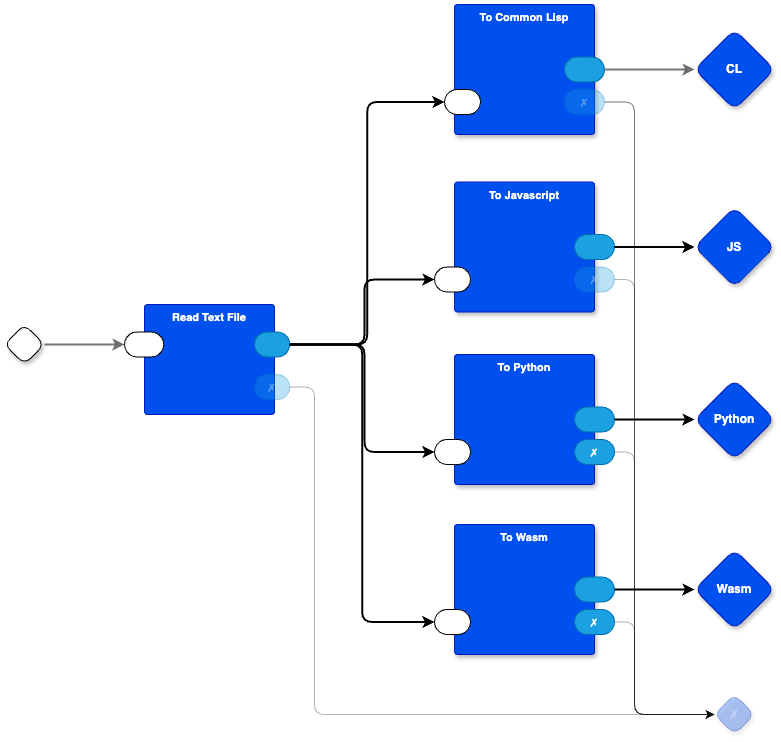

The diagram above was exported from draw.io. Its source (the exported page's mxGraphModel, read from the mxfile embedded in the PNG):
<mxGraphModel dx="799" dy="661" grid="1" gridSize="10" guides="1" tooltips="1" connect="1" arrows="1" fold="1" page="1" pageScale="1" pageWidth="850" pageHeight="1100" math="0" shadow="0">
  <root>
    <mxCell id="3xi6nxvaox7o56Fb37sG-0" />
    <mxCell id="3xi6nxvaox7o56Fb37sG-1" parent="3xi6nxvaox7o56Fb37sG-0" />
    <mxCell id="3xi6nxvaox7o56Fb37sG-2" style="edgeStyle=orthogonalEdgeStyle;shape=connector;rounded=1;jumpStyle=arc;orthogonalLoop=1;jettySize=auto;html=1;exitX=1;exitY=0.5;exitDx=0;exitDy=0;exitPerimeter=0;entryX=0;entryY=0.5;entryDx=0;entryDy=0;entryPerimeter=0;labelBackgroundColor=default;strokeColor=#666666;strokeWidth=2;fontFamily=Helvetica;fontSize=11;fontColor=default;endArrow=classic;fillColor=#f5f5f5;opacity=90;" parent="3xi6nxvaox7o56Fb37sG-1" source="3xi6nxvaox7o56Fb37sG-3" target="3xi6nxvaox7o56Fb37sG-13" edge="1">
      <mxGeometry relative="1" as="geometry" />
    </mxCell>
    <mxCell id="3xi6nxvaox7o56Fb37sG-3" value="" style="rhombus;whiteSpace=wrap;html=1;rounded=1;fontStyle=1;glass=0;sketch=0;fontSize=12;points=[[0,0.5,0,0,0],[0.5,0,0,0,0],[0.5,1,0,0,0],[1,0.5,0,0,0]];shadow=1;fontFamily=Helvetica;fontColor=default;" parent="3xi6nxvaox7o56Fb37sG-1" vertex="1">
      <mxGeometry x="40" y="360" width="40" height="40" as="geometry" />
    </mxCell>
    <mxCell id="3xi6nxvaox7o56Fb37sG-4" value="CL" style="rhombus;whiteSpace=wrap;html=1;rounded=1;fillColor=#0050ef;fontColor=#ffffff;strokeColor=#001DBC;fontStyle=1;glass=0;sketch=0;fontSize=12;points=[[0,0.5,0,0,0],[0.5,0,0,0,0],[0.5,1,0,0,0],[1,0.5,0,0,0]];shadow=1;fontFamily=Helvetica;" parent="3xi6nxvaox7o56Fb37sG-1" vertex="1">
      <mxGeometry x="730" y="65" width="80" height="80" as="geometry" />
    </mxCell>
    <mxCell id="3xi6nxvaox7o56Fb37sG-5" value="To Common Lisp" style="rounded=1;whiteSpace=wrap;html=1;sketch=0;container=1;recursiveResize=0;verticalAlign=top;arcSize=6;fontStyle=1;autosize=0;points=[];absoluteArcSize=1;shadow=1;strokeColor=#001DBC;fillColor=#0050ef;fontColor=#ffffff;fontFamily=Helvetica;fontSize=11;" parent="3xi6nxvaox7o56Fb37sG-1" vertex="1">
      <mxGeometry x="490" y="40" width="140" height="130" as="geometry">
        <mxRectangle x="-98" y="-1230" width="99" height="26" as="alternateBounds" />
      </mxGeometry>
    </mxCell>
    <mxCell id="3xi6nxvaox7o56Fb37sG-6" value="" style="rounded=1;whiteSpace=wrap;html=1;sketch=0;points=[[0,0.5,0,0,0],[1,0.5,0,0,0]];arcSize=50;fontFamily=Helvetica;fontSize=11;fontColor=default;" parent="3xi6nxvaox7o56Fb37sG-5" vertex="1">
      <mxGeometry x="-10" y="85" width="36" height="25" as="geometry" />
    </mxCell>
    <mxCell id="3xi6nxvaox7o56Fb37sG-7" value="" style="rounded=1;whiteSpace=wrap;html=1;sketch=0;points=[[0,0.5,0,0,0],[1,0.5,0,0,0]];fillColor=#1ba1e2;fontColor=#ffffff;strokeColor=#006EAF;arcSize=50;fontFamily=Helvetica;fontSize=11;" parent="3xi6nxvaox7o56Fb37sG-5" vertex="1">
      <mxGeometry x="110" y="52.5" width="40" height="25" as="geometry" />
    </mxCell>
    <mxCell id="3xi6nxvaox7o56Fb37sG-8" value="✗" style="rounded=1;whiteSpace=wrap;html=1;sketch=0;points=[[0,0.5,0,0,0],[1,0.5,0,0,0]];fillColor=#1ba1e2;fontColor=#ffffff;strokeColor=#006EAF;arcSize=50;fontFamily=Helvetica;fontSize=11;opacity=30;textOpacity=30;" parent="3xi6nxvaox7o56Fb37sG-5" vertex="1">
      <mxGeometry x="110" y="85" width="40" height="25" as="geometry" />
    </mxCell>
    <mxCell id="3xi6nxvaox7o56Fb37sG-9" style="edgeStyle=orthogonalEdgeStyle;shape=connector;rounded=1;jumpStyle=arc;orthogonalLoop=1;jettySize=auto;html=1;exitX=1;exitY=0.5;exitDx=0;exitDy=0;exitPerimeter=0;entryX=0;entryY=0.5;entryDx=0;entryDy=0;entryPerimeter=0;labelBackgroundColor=default;strokeColor=#666666;strokeWidth=2;fontFamily=Helvetica;fontSize=11;fontColor=default;endArrow=classic;fillColor=#f5f5f5;opacity=90;" parent="3xi6nxvaox7o56Fb37sG-1" source="3xi6nxvaox7o56Fb37sG-7" target="3xi6nxvaox7o56Fb37sG-4" edge="1">
      <mxGeometry relative="1" as="geometry" />
    </mxCell>
    <mxCell id="3xi6nxvaox7o56Fb37sG-10" value="✗" style="rhombus;whiteSpace=wrap;html=1;rounded=1;fillColor=#0050ef;fontColor=#ffffff;strokeColor=#001DBC;fontStyle=1;glass=0;sketch=0;fontSize=12;points=[[0,0.5,0,0,0],[0.5,0,0,0,0],[0.5,1,0,0,0],[1,0.5,0,0,0]];shadow=1;fontFamily=Helvetica;opacity=30;textOpacity=30;" parent="3xi6nxvaox7o56Fb37sG-1" vertex="1">
      <mxGeometry x="750" y="730" width="40" height="40" as="geometry" />
    </mxCell>
    <mxCell id="3xi6nxvaox7o56Fb37sG-11" style="edgeStyle=orthogonalEdgeStyle;shape=connector;rounded=1;jumpStyle=arc;orthogonalLoop=1;jettySize=auto;html=1;exitX=1;exitY=0.5;exitDx=0;exitDy=0;exitPerimeter=0;entryX=0;entryY=0.5;entryDx=0;entryDy=0;entryPerimeter=0;labelBackgroundColor=default;strokeColor=#666666;strokeWidth=1;fontFamily=Helvetica;fontSize=11;fontColor=default;endArrow=classic;fillColor=#f5f5f5;opacity=90;" parent="3xi6nxvaox7o56Fb37sG-1" source="3xi6nxvaox7o56Fb37sG-8" target="3xi6nxvaox7o56Fb37sG-10" edge="1">
      <mxGeometry relative="1" as="geometry">
        <Array as="points">
          <mxPoint x="670" y="138" />
          <mxPoint x="670" y="750" />
        </Array>
      </mxGeometry>
    </mxCell>
    <mxCell id="3xi6nxvaox7o56Fb37sG-12" value="Read Text File" style="rounded=1;whiteSpace=wrap;html=1;sketch=0;container=1;recursiveResize=0;verticalAlign=top;arcSize=6;fontStyle=1;autosize=0;points=[];absoluteArcSize=1;shadow=0;strokeColor=#001DBC;fillColor=#0050ef;fontColor=#ffffff;fontFamily=Helvetica;fontSize=11;" parent="3xi6nxvaox7o56Fb37sG-1" vertex="1">
      <mxGeometry x="180" y="340" width="130" height="110" as="geometry">
        <mxRectangle x="-98" y="-1230" width="99" height="26" as="alternateBounds" />
      </mxGeometry>
    </mxCell>
    <mxCell id="3xi6nxvaox7o56Fb37sG-13" value="" style="rounded=1;whiteSpace=wrap;html=1;sketch=0;points=[[0,0.5,0,0,0],[1,0.5,0,0,0]];arcSize=50;fontFamily=Helvetica;fontSize=11;fontColor=default;" parent="3xi6nxvaox7o56Fb37sG-12" vertex="1">
      <mxGeometry x="-20" y="27.5" width="39.25" height="25" as="geometry" />
    </mxCell>
    <mxCell id="3xi6nxvaox7o56Fb37sG-14" value="✗" style="rounded=1;whiteSpace=wrap;html=1;sketch=0;points=[[0,0.5,0,0,0],[1,0.5,0,0,0]];fillColor=#1ba1e2;fontColor=#ffffff;strokeColor=#006EAF;arcSize=50;fontFamily=Helvetica;fontSize=11;textOpacity=30;opacity=30;" parent="3xi6nxvaox7o56Fb37sG-12" vertex="1">
      <mxGeometry x="110" y="70" width="35.25" height="25" as="geometry" />
    </mxCell>
    <mxCell id="3xi6nxvaox7o56Fb37sG-15" value="" style="rounded=1;whiteSpace=wrap;html=1;sketch=0;points=[[0,0.5,0,0,0],[1,0.5,0,0,0]];fillColor=#1ba1e2;fontColor=#ffffff;strokeColor=#006EAF;arcSize=50;fontFamily=Helvetica;fontSize=11;" parent="3xi6nxvaox7o56Fb37sG-12" vertex="1">
      <mxGeometry x="110" y="27.5" width="35.25" height="25" as="geometry" />
    </mxCell>
    <mxCell id="3xi6nxvaox7o56Fb37sG-16" style="edgeStyle=orthogonalEdgeStyle;rounded=1;orthogonalLoop=1;jettySize=auto;html=1;exitX=1;exitY=0.5;exitDx=0;exitDy=0;exitPerimeter=0;entryX=0;entryY=0.5;entryDx=0;entryDy=0;entryPerimeter=0;strokeWidth=2;" parent="3xi6nxvaox7o56Fb37sG-1" source="3xi6nxvaox7o56Fb37sG-15" target="3xi6nxvaox7o56Fb37sG-6" edge="1">
      <mxGeometry relative="1" as="geometry" />
    </mxCell>
    <mxCell id="3xi6nxvaox7o56Fb37sG-17" style="edgeStyle=orthogonalEdgeStyle;rounded=1;orthogonalLoop=1;jettySize=auto;html=1;exitX=1;exitY=0.5;exitDx=0;exitDy=0;exitPerimeter=0;entryX=0;entryY=0.5;entryDx=0;entryDy=0;entryPerimeter=0;opacity=30;" parent="3xi6nxvaox7o56Fb37sG-1" source="3xi6nxvaox7o56Fb37sG-14" target="3xi6nxvaox7o56Fb37sG-10" edge="1">
      <mxGeometry relative="1" as="geometry">
        <Array as="points">
          <mxPoint x="350" y="423" />
          <mxPoint x="350" y="750" />
        </Array>
      </mxGeometry>
    </mxCell>
    <mxCell id="3xi6nxvaox7o56Fb37sG-18" value="To Javascript" style="rounded=1;whiteSpace=wrap;html=1;sketch=0;container=1;recursiveResize=0;verticalAlign=top;arcSize=6;fontStyle=1;autosize=0;points=[];absoluteArcSize=1;shadow=1;strokeColor=#001DBC;fillColor=#0050ef;fontColor=#ffffff;fontFamily=Helvetica;fontSize=11;" parent="3xi6nxvaox7o56Fb37sG-1" vertex="1">
      <mxGeometry x="490" y="217.5" width="140" height="130" as="geometry">
        <mxRectangle x="-98" y="-1230" width="99" height="26" as="alternateBounds" />
      </mxGeometry>
    </mxCell>
    <mxCell id="3xi6nxvaox7o56Fb37sG-19" value="" style="rounded=1;whiteSpace=wrap;html=1;sketch=0;points=[[0,0.5,0,0,0],[1,0.5,0,0,0]];arcSize=50;fontFamily=Helvetica;fontSize=11;fontColor=default;" parent="3xi6nxvaox7o56Fb37sG-18" vertex="1">
      <mxGeometry x="-20" y="85" width="36" height="25" as="geometry" />
    </mxCell>
    <mxCell id="3xi6nxvaox7o56Fb37sG-20" value="✗" style="rounded=1;whiteSpace=wrap;html=1;sketch=0;points=[[0,0.5,0,0,0],[1,0.5,0,0,0]];fillColor=#1ba1e2;fontColor=#ffffff;strokeColor=#006EAF;arcSize=50;fontFamily=Helvetica;fontSize=11;textOpacity=30;opacity=30;" parent="3xi6nxvaox7o56Fb37sG-18" vertex="1">
      <mxGeometry x="120" y="85" width="40" height="25" as="geometry" />
    </mxCell>
    <mxCell id="3xi6nxvaox7o56Fb37sG-21" value="" style="rounded=1;whiteSpace=wrap;html=1;sketch=0;points=[[0,0.5,0,0,0],[1,0.5,0,0,0]];fillColor=#1ba1e2;fontColor=#ffffff;strokeColor=#006EAF;arcSize=50;fontFamily=Helvetica;fontSize=11;" parent="3xi6nxvaox7o56Fb37sG-18" vertex="1">
      <mxGeometry x="120" y="52.5" width="40" height="25" as="geometry" />
    </mxCell>
    <mxCell id="3xi6nxvaox7o56Fb37sG-22" style="edgeStyle=orthogonalEdgeStyle;rounded=1;orthogonalLoop=1;jettySize=auto;html=1;entryX=0;entryY=0.5;entryDx=0;entryDy=0;entryPerimeter=0;opacity=30;exitX=1;exitY=0.5;exitDx=0;exitDy=0;exitPerimeter=0;" parent="3xi6nxvaox7o56Fb37sG-1" source="3xi6nxvaox7o56Fb37sG-20" target="3xi6nxvaox7o56Fb37sG-10" edge="1">
      <mxGeometry relative="1" as="geometry">
        <Array as="points">
          <mxPoint x="650" y="315" />
          <mxPoint x="670" y="315" />
          <mxPoint x="670" y="750" />
        </Array>
      </mxGeometry>
    </mxCell>
    <mxCell id="3xi6nxvaox7o56Fb37sG-23" style="edgeStyle=orthogonalEdgeStyle;rounded=1;orthogonalLoop=1;jettySize=auto;html=1;exitX=1;exitY=0.5;exitDx=0;exitDy=0;exitPerimeter=0;entryX=0;entryY=0.5;entryDx=0;entryDy=0;entryPerimeter=0;strokeWidth=2;" parent="3xi6nxvaox7o56Fb37sG-1" source="3xi6nxvaox7o56Fb37sG-15" target="3xi6nxvaox7o56Fb37sG-19" edge="1">
      <mxGeometry relative="1" as="geometry">
        <Array as="points">
          <mxPoint x="400" y="380" />
          <mxPoint x="400" y="315" />
        </Array>
      </mxGeometry>
    </mxCell>
    <mxCell id="3xi6nxvaox7o56Fb37sG-24" value="JS" style="rhombus;whiteSpace=wrap;html=1;rounded=1;fillColor=#0050ef;fontColor=#ffffff;strokeColor=#001DBC;fontStyle=1;glass=0;sketch=0;fontSize=12;points=[[0,0.5,0,0,0],[0.5,0,0,0,0],[0.5,1,0,0,0],[1,0.5,0,0,0]];shadow=1;fontFamily=Helvetica;" parent="3xi6nxvaox7o56Fb37sG-1" vertex="1">
      <mxGeometry x="730" y="242.5" width="80" height="80" as="geometry" />
    </mxCell>
    <mxCell id="3xi6nxvaox7o56Fb37sG-25" style="edgeStyle=orthogonalEdgeStyle;rounded=1;orthogonalLoop=1;jettySize=auto;html=1;exitX=1;exitY=0.5;exitDx=0;exitDy=0;exitPerimeter=0;entryX=0;entryY=0.5;entryDx=0;entryDy=0;entryPerimeter=0;strokeWidth=2;" parent="3xi6nxvaox7o56Fb37sG-1" source="3xi6nxvaox7o56Fb37sG-21" target="3xi6nxvaox7o56Fb37sG-24" edge="1">
      <mxGeometry relative="1" as="geometry" />
    </mxCell>
    <mxCell id="3xi6nxvaox7o56Fb37sG-26" value="To Python" style="rounded=1;whiteSpace=wrap;html=1;sketch=0;container=1;recursiveResize=0;verticalAlign=top;arcSize=6;fontStyle=1;autosize=0;points=[];absoluteArcSize=1;shadow=1;strokeColor=#001DBC;fillColor=#0050ef;fontColor=#ffffff;fontFamily=Helvetica;fontSize=11;" parent="3xi6nxvaox7o56Fb37sG-1" vertex="1">
      <mxGeometry x="490" y="390" width="140" height="130" as="geometry">
        <mxRectangle x="-98" y="-1230" width="99" height="26" as="alternateBounds" />
      </mxGeometry>
    </mxCell>
    <mxCell id="3xi6nxvaox7o56Fb37sG-27" value="" style="rounded=1;whiteSpace=wrap;html=1;sketch=0;points=[[0,0.5,0,0,0],[1,0.5,0,0,0]];arcSize=50;fontFamily=Helvetica;fontSize=11;fontColor=default;" parent="3xi6nxvaox7o56Fb37sG-26" vertex="1">
      <mxGeometry x="-20" y="85" width="36" height="25" as="geometry" />
    </mxCell>
    <mxCell id="3xi6nxvaox7o56Fb37sG-28" value="" style="rounded=1;whiteSpace=wrap;html=1;sketch=0;points=[[0,0.5,0,0,0],[1,0.5,0,0,0]];fillColor=#1ba1e2;fontColor=#ffffff;strokeColor=#006EAF;arcSize=50;fontFamily=Helvetica;fontSize=11;" parent="3xi6nxvaox7o56Fb37sG-26" vertex="1">
      <mxGeometry x="120" y="52.5" width="40" height="25" as="geometry" />
    </mxCell>
    <mxCell id="3xi6nxvaox7o56Fb37sG-29" value="✗" style="rounded=1;whiteSpace=wrap;html=1;sketch=0;points=[[0,0.5,0,0,0],[1,0.5,0,0,0]];fillColor=#1ba1e2;fontColor=#ffffff;strokeColor=#006EAF;arcSize=50;fontFamily=Helvetica;fontSize=11;" parent="3xi6nxvaox7o56Fb37sG-26" vertex="1">
      <mxGeometry x="120" y="85" width="40" height="25" as="geometry" />
    </mxCell>
    <mxCell id="3xi6nxvaox7o56Fb37sG-30" value="Python" style="rhombus;whiteSpace=wrap;html=1;rounded=1;fillColor=#0050ef;fontColor=#ffffff;strokeColor=#001DBC;fontStyle=1;glass=0;sketch=0;fontSize=12;points=[[0,0.5,0,0,0],[0.5,0,0,0,0],[0.5,1,0,0,0],[1,0.5,0,0,0]];shadow=1;fontFamily=Helvetica;" parent="3xi6nxvaox7o56Fb37sG-1" vertex="1">
      <mxGeometry x="730" y="415" width="80" height="80" as="geometry" />
    </mxCell>
    <mxCell id="3xi6nxvaox7o56Fb37sG-31" style="edgeStyle=orthogonalEdgeStyle;rounded=1;orthogonalLoop=1;jettySize=auto;html=1;exitX=1;exitY=0.5;exitDx=0;exitDy=0;exitPerimeter=0;entryX=0;entryY=0.5;entryDx=0;entryDy=0;entryPerimeter=0;strokeWidth=2;" parent="3xi6nxvaox7o56Fb37sG-1" source="3xi6nxvaox7o56Fb37sG-28" target="3xi6nxvaox7o56Fb37sG-30" edge="1">
      <mxGeometry relative="1" as="geometry" />
    </mxCell>
    <mxCell id="3xi6nxvaox7o56Fb37sG-32" style="edgeStyle=orthogonalEdgeStyle;rounded=1;orthogonalLoop=1;jettySize=auto;html=1;exitX=1;exitY=0.5;exitDx=0;exitDy=0;exitPerimeter=0;entryX=0;entryY=0.5;entryDx=0;entryDy=0;entryPerimeter=0;strokeWidth=2;" parent="3xi6nxvaox7o56Fb37sG-1" source="3xi6nxvaox7o56Fb37sG-15" target="3xi6nxvaox7o56Fb37sG-27" edge="1">
      <mxGeometry relative="1" as="geometry">
        <Array as="points">
          <mxPoint x="400" y="380" />
          <mxPoint x="400" y="488" />
        </Array>
      </mxGeometry>
    </mxCell>
    <mxCell id="3xi6nxvaox7o56Fb37sG-33" style="edgeStyle=orthogonalEdgeStyle;rounded=1;orthogonalLoop=1;jettySize=auto;html=1;exitX=1;exitY=0.5;exitDx=0;exitDy=0;exitPerimeter=0;entryX=0;entryY=0.5;entryDx=0;entryDy=0;entryPerimeter=0;opacity=30;" parent="3xi6nxvaox7o56Fb37sG-1" source="3xi6nxvaox7o56Fb37sG-29" target="3xi6nxvaox7o56Fb37sG-10" edge="1">
      <mxGeometry relative="1" as="geometry">
        <Array as="points">
          <mxPoint x="670" y="488" />
          <mxPoint x="670" y="750" />
        </Array>
      </mxGeometry>
    </mxCell>
    <mxCell id="3xi6nxvaox7o56Fb37sG-34" value="To Wasm" style="rounded=1;whiteSpace=wrap;html=1;sketch=0;container=1;recursiveResize=0;verticalAlign=top;arcSize=6;fontStyle=1;autosize=0;points=[];absoluteArcSize=1;shadow=1;strokeColor=#001DBC;fillColor=#0050ef;fontColor=#ffffff;fontFamily=Helvetica;fontSize=11;" parent="3xi6nxvaox7o56Fb37sG-1" vertex="1">
      <mxGeometry x="490" y="560" width="140" height="130" as="geometry">
        <mxRectangle x="-98" y="-1230" width="99" height="26" as="alternateBounds" />
      </mxGeometry>
    </mxCell>
    <mxCell id="3xi6nxvaox7o56Fb37sG-35" value="" style="rounded=1;whiteSpace=wrap;html=1;sketch=0;points=[[0,0.5,0,0,0],[1,0.5,0,0,0]];fillColor=#1ba1e2;fontColor=#ffffff;strokeColor=#006EAF;arcSize=50;fontFamily=Helvetica;fontSize=11;" parent="3xi6nxvaox7o56Fb37sG-34" vertex="1">
      <mxGeometry x="120" y="52.5" width="40" height="25" as="geometry" />
    </mxCell>
    <mxCell id="3xi6nxvaox7o56Fb37sG-36" value="✗" style="rounded=1;whiteSpace=wrap;html=1;sketch=0;points=[[0,0.5,0,0,0],[1,0.5,0,0,0]];fillColor=#1ba1e2;fontColor=#ffffff;strokeColor=#006EAF;arcSize=50;fontFamily=Helvetica;fontSize=11;" parent="3xi6nxvaox7o56Fb37sG-34" vertex="1">
      <mxGeometry x="120" y="85" width="40" height="25" as="geometry" />
    </mxCell>
    <mxCell id="3xi6nxvaox7o56Fb37sG-37" value="" style="rounded=1;whiteSpace=wrap;html=1;sketch=0;points=[[0,0.5,0,0,0],[1,0.5,0,0,0]];arcSize=50;fontFamily=Helvetica;fontSize=11;fontColor=default;" parent="3xi6nxvaox7o56Fb37sG-34" vertex="1">
      <mxGeometry x="-20" y="85" width="36" height="25" as="geometry" />
    </mxCell>
    <mxCell id="3xi6nxvaox7o56Fb37sG-38" value="Wasm" style="rhombus;whiteSpace=wrap;html=1;rounded=1;fillColor=#0050ef;fontColor=#ffffff;strokeColor=#001DBC;fontStyle=1;glass=0;sketch=0;fontSize=12;points=[[0,0.5,0,0,0],[0.5,0,0,0,0],[0.5,1,0,0,0],[1,0.5,0,0,0]];shadow=1;fontFamily=Helvetica;" parent="3xi6nxvaox7o56Fb37sG-1" vertex="1">
      <mxGeometry x="730" y="585" width="80" height="80" as="geometry" />
    </mxCell>
    <mxCell id="3xi6nxvaox7o56Fb37sG-39" style="edgeStyle=orthogonalEdgeStyle;rounded=1;orthogonalLoop=1;jettySize=auto;html=1;exitX=1;exitY=0.5;exitDx=0;exitDy=0;exitPerimeter=0;entryX=0;entryY=0.5;entryDx=0;entryDy=0;entryPerimeter=0;strokeWidth=2;curved=0;" parent="3xi6nxvaox7o56Fb37sG-1" source="3xi6nxvaox7o56Fb37sG-35" target="3xi6nxvaox7o56Fb37sG-38" edge="1">
      <mxGeometry relative="1" as="geometry" />
    </mxCell>
    <mxCell id="3xi6nxvaox7o56Fb37sG-40" style="edgeStyle=orthogonalEdgeStyle;shape=connector;curved=0;rounded=1;orthogonalLoop=1;jettySize=auto;html=1;exitX=1;exitY=0.5;exitDx=0;exitDy=0;exitPerimeter=0;entryX=0;entryY=0.5;entryDx=0;entryDy=0;entryPerimeter=0;labelBackgroundColor=default;strokeColor=default;strokeWidth=1;align=center;verticalAlign=middle;fontFamily=Helvetica;fontSize=11;fontColor=default;endArrow=classic;opacity=30;" parent="3xi6nxvaox7o56Fb37sG-1" source="3xi6nxvaox7o56Fb37sG-36" target="3xi6nxvaox7o56Fb37sG-10" edge="1">
      <mxGeometry relative="1" as="geometry">
        <Array as="points">
          <mxPoint x="670" y="658" />
          <mxPoint x="670" y="750" />
        </Array>
      </mxGeometry>
    </mxCell>
    <mxCell id="3xi6nxvaox7o56Fb37sG-41" style="edgeStyle=orthogonalEdgeStyle;shape=connector;curved=0;rounded=1;orthogonalLoop=1;jettySize=auto;html=1;exitX=1;exitY=0.5;exitDx=0;exitDy=0;exitPerimeter=0;entryX=0;entryY=0.5;entryDx=0;entryDy=0;entryPerimeter=0;labelBackgroundColor=default;strokeColor=default;strokeWidth=2;align=center;verticalAlign=middle;fontFamily=Helvetica;fontSize=11;fontColor=default;endArrow=classic;" parent="3xi6nxvaox7o56Fb37sG-1" source="3xi6nxvaox7o56Fb37sG-15" target="3xi6nxvaox7o56Fb37sG-37" edge="1">
      <mxGeometry relative="1" as="geometry" />
    </mxCell>
  </root>
</mxGraphModel>